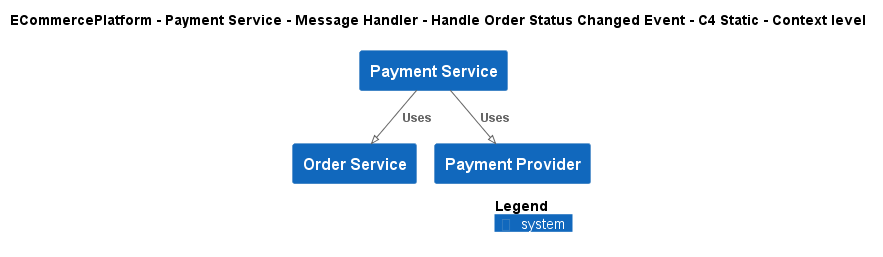

The diagram above was rendered by PlantUML. Its source (embedded in the PNG):
@startuml
!pragma layout smetana
!include ..\..\..\..\..\..\..\.c4s\C4_Context.puml

AddElementTag("c4interflow:lifecycle:new", $bgColor=green, $fontColor=#ffffff, $borderColor=green, $shadowing="False")
AddElementTag("c4interflow:lifecycle:changed", $bgColor=orange, $fontColor=#ffffff, $borderColor=orange, $shadowing="False")
AddElementTag("c4interflow:lifecycle:removed", $bgColor=red, $fontColor=#ffffff, $borderColor=red, $shadowing="False")

AddRelTag("c4interflow:lifecycle:new", $textColor=green, $lineColor=green)
AddRelTag("c4interflow:lifecycle:changed", $textColor=orange, $lineColor=orange)
AddRelTag("c4interflow:lifecycle:removed", $textColor=red, $lineColor=red)

SHOW_PERSON_PORTRAIT()
LAYOUT_TOP_DOWN()

skinparam linetype polyline

title ECommercePlatform - Payment Service - Message Handler - Handle Order Status Changed Event - C4 Static - Context level

System(ECommercePlatform.SoftwareSystems.PaymentService, "Payment Service", "")
System(ECommercePlatform.SoftwareSystems.OrderService, "Order Service", "")
System(ECommercePlatform.SoftwareSystems.PaymentProvider, "Payment Provider", "")

Rel(ECommercePlatform.SoftwareSystems.PaymentService, ECommercePlatform.SoftwareSystems.OrderService, "Uses")
Rel(ECommercePlatform.SoftwareSystems.PaymentService, ECommercePlatform.SoftwareSystems.PaymentProvider, "Uses")


SHOW_LEGEND()
@enduml